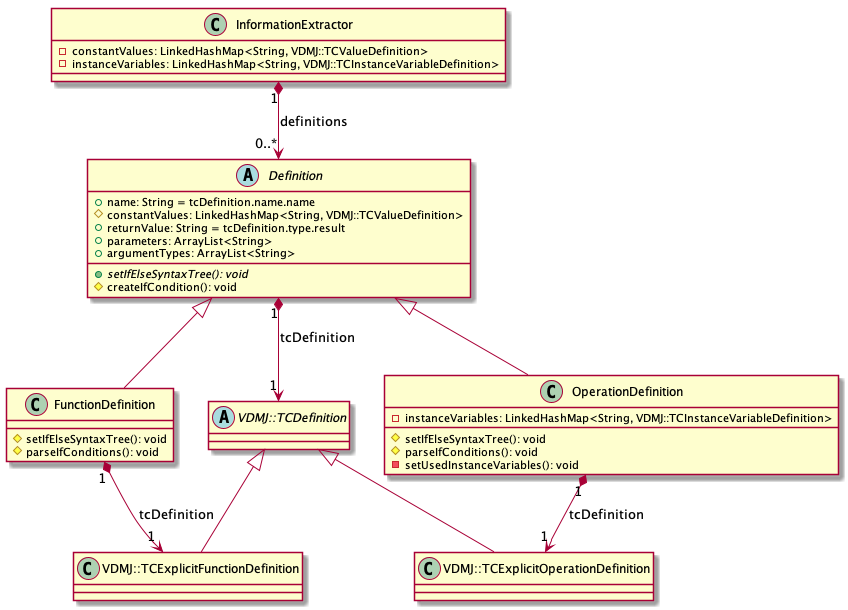

The diagram above was rendered by PlantUML. Its source (embedded in the PNG):
@startuml Definition

class InformationExtractor{
     - constantValues: LinkedHashMap<String, VDMJ::TCValueDefinition>
     - instanceVariables: LinkedHashMap<String, VDMJ::TCInstanceVariableDefinition>

}

abstract class Definition{
     + name: String = tcDefinition.name.name
     # constantValues: LinkedHashMap<String, VDMJ::TCValueDefinition>
     + returnValue: String = tcDefinition.type.result
     + parameters: ArrayList<String>
     + argumentTypes: ArrayList<String>
     + {abstract} setIfElseSyntaxTree(): void
     # createIfCondition(): void
}

class FunctionDefinition{
     # setIfElseSyntaxTree(): void
     # parseIfConditions(): void
}

class OperationDefinition{
     - instanceVariables: LinkedHashMap<String, VDMJ::TCInstanceVariableDefinition>
     # setIfElseSyntaxTree(): void
     # parseIfConditions(): void
     - setUsedInstanceVariables(): void
}

VDMJ::TCDefinition <|-- VDMJ::TCExplicitFunctionDefinition
VDMJ::TCDefinition <|-- VDMJ::TCExplicitOperationDefinition

abstract class VDMJ::TCDefinition

Definition "1" *--> "1" VDMJ::TCDefinition: tcDefinition
Definition <|-- FunctionDefinition
Definition <|-- OperationDefinition

FunctionDefinition "1" *--> "1" VDMJ::TCExplicitFunctionDefinition: tcDefinition
OperationDefinition "1" *--> "1" VDMJ::TCExplicitOperationDefinition: tcDefinition

InformationExtractor "1" *--> "0..*" Definition: definitions

@enduml